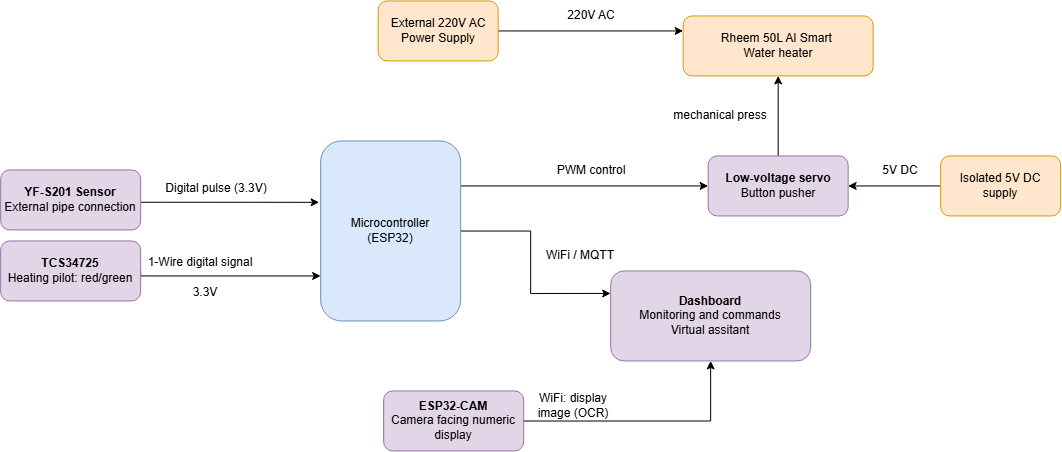

The diagram above was exported from draw.io. Its source (the exported page's mxGraphModel, read from the mxfile embedded in the PNG):
<mxGraphModel dx="922" dy="631" grid="1" gridSize="10" guides="1" tooltips="1" connect="1" arrows="1" fold="1" page="1" pageScale="1" pageWidth="850" pageHeight="1100" math="0" shadow="0">
  <root>
    <mxCell id="0" />
    <mxCell id="1" parent="0" />
    <mxCell id="XYUKIWS2pkucQNbWqxjO-20" edge="1" parent="1" source="AOGFjGg1Z1YeF3-bNhdM-1" style="edgeStyle=orthogonalEdgeStyle;rounded=0;orthogonalLoop=1;jettySize=auto;html=1;entryX=0;entryY=0.25;entryDx=0;entryDy=0;" target="XYUKIWS2pkucQNbWqxjO-4">
      <mxGeometry relative="1" as="geometry">
        <Array as="points">
          <mxPoint x="550" y="280" />
          <mxPoint x="550" y="342.56" />
        </Array>
      </mxGeometry>
    </mxCell>
    <mxCell id="vEZ9_dgkqnEVaW_Cwci2-9" edge="1" parent="1" source="AOGFjGg1Z1YeF3-bNhdM-1" style="edgeStyle=orthogonalEdgeStyle;rounded=0;orthogonalLoop=1;jettySize=auto;html=1;exitX=1;exitY=0.25;exitDx=0;exitDy=0;entryX=0;entryY=0.5;entryDx=0;entryDy=0;" target="vEZ9_dgkqnEVaW_Cwci2-3">
      <mxGeometry relative="1" as="geometry" />
    </mxCell>
    <mxCell id="AOGFjGg1Z1YeF3-bNhdM-1" parent="1" style="rounded=1;whiteSpace=wrap;html=1;fillColor=#dae8fc;strokeColor=#6c8ebf;" value="Microcontroller&lt;div&gt;(ESP32)&lt;/div&gt;" vertex="1">
      <mxGeometry height="180" width="140" x="340" y="190" as="geometry" />
    </mxCell>
    <mxCell id="XYUKIWS2pkucQNbWqxjO-23" edge="1" parent="1" source="XYUKIWS2pkucQNbWqxjO-2" style="edgeStyle=orthogonalEdgeStyle;rounded=0;orthogonalLoop=1;jettySize=auto;html=1;entryX=0;entryY=0.25;entryDx=0;entryDy=0;" target="XYUKIWS2pkucQNbWqxjO-3">
      <mxGeometry relative="1" as="geometry" />
    </mxCell>
    <mxCell id="XYUKIWS2pkucQNbWqxjO-2" parent="1" style="rounded=1;whiteSpace=wrap;html=1;fillColor=#ffe6cc;strokeColor=#d79b00;" value="&lt;div&gt;External 220V AC Power Supply&lt;/div&gt;" vertex="1">
      <mxGeometry height="60" width="120" x="397.5" y="50" as="geometry" />
    </mxCell>
    <mxCell id="XYUKIWS2pkucQNbWqxjO-3" parent="1" style="rounded=1;whiteSpace=wrap;html=1;fillColor=#ffe6cc;strokeColor=#d79b00;" value="Rheem 50L AI Smart&amp;nbsp;&lt;div&gt;Water heater&lt;/div&gt;" vertex="1">
      <mxGeometry height="60" width="190" x="702.5" y="65" as="geometry" />
    </mxCell>
    <mxCell id="XYUKIWS2pkucQNbWqxjO-4" parent="1" style="rounded=1;whiteSpace=wrap;html=1;fillColor=#e1d5e7;strokeColor=#9673a6;" value="&lt;b&gt;Dashboard&lt;/b&gt;&lt;div&gt;Monitoring and commands&lt;/div&gt;&lt;div&gt;Virtual assitant&lt;/div&gt;" vertex="1">
      <mxGeometry height="90" width="200" x="630" y="320" as="geometry" />
    </mxCell>
    <mxCell id="XYUKIWS2pkucQNbWqxjO-15" edge="1" parent="1" source="XYUKIWS2pkucQNbWqxjO-9" style="edgeStyle=orthogonalEdgeStyle;rounded=0;orthogonalLoop=1;jettySize=auto;html=1;entryX=-0.011;entryY=0.341;entryDx=0;entryDy=0;entryPerimeter=0;" target="AOGFjGg1Z1YeF3-bNhdM-1">
      <mxGeometry relative="1" as="geometry">
        <Array as="points">
          <mxPoint x="180" y="251.38" />
          <mxPoint x="180" y="251.38" />
        </Array>
      </mxGeometry>
    </mxCell>
    <mxCell id="XYUKIWS2pkucQNbWqxjO-9" parent="1" style="rounded=1;whiteSpace=wrap;html=1;fillColor=#e1d5e7;strokeColor=#9673a6;" value="&lt;b&gt;YF-S201 Sensor&lt;/b&gt;&lt;div&gt;External pipe connection&lt;/div&gt;" vertex="1">
      <mxGeometry height="60" width="140" x="20" y="219" as="geometry" />
    </mxCell>
    <mxCell id="vEZ9_dgkqnEVaW_Cwci2-1" edge="1" parent="1" source="XYUKIWS2pkucQNbWqxjO-10" style="edgeStyle=orthogonalEdgeStyle;rounded=0;orthogonalLoop=1;jettySize=auto;html=1;entryX=0.5;entryY=1;entryDx=0;entryDy=0;" target="XYUKIWS2pkucQNbWqxjO-4">
      <mxGeometry relative="1" as="geometry" />
    </mxCell>
    <mxCell id="XYUKIWS2pkucQNbWqxjO-10" parent="1" style="rounded=1;whiteSpace=wrap;html=1;fillColor=#e1d5e7;strokeColor=#9673a6;" value="&lt;div&gt;&lt;b&gt;ESP32-CAM&lt;/b&gt;&lt;/div&gt;&lt;div&gt;Camera facing numeric display&lt;/div&gt;" vertex="1">
      <mxGeometry height="60" width="140" x="403" y="440" as="geometry" />
    </mxCell>
    <mxCell id="XYUKIWS2pkucQNbWqxjO-30" edge="1" parent="1" source="XYUKIWS2pkucQNbWqxjO-11" style="edgeStyle=orthogonalEdgeStyle;rounded=0;orthogonalLoop=1;jettySize=auto;html=1;entryX=0;entryY=0.75;entryDx=0;entryDy=0;exitX=1;exitY=0.5;exitDx=0;exitDy=0;" target="AOGFjGg1Z1YeF3-bNhdM-1">
      <mxGeometry relative="1" as="geometry">
        <Array as="points">
          <mxPoint x="160" y="325" />
        </Array>
      </mxGeometry>
    </mxCell>
    <mxCell id="XYUKIWS2pkucQNbWqxjO-11" parent="1" style="rounded=1;whiteSpace=wrap;html=1;fillColor=#e1d5e7;strokeColor=#9673a6;" value="&lt;b&gt;TCS34725&lt;/b&gt;&lt;div&gt;Heating pilot: red/green&lt;/div&gt;" vertex="1">
      <mxGeometry height="60" width="140" x="20" y="290" as="geometry" />
    </mxCell>
    <mxCell id="XYUKIWS2pkucQNbWqxjO-28" parent="1" style="text;html=1;whiteSpace=wrap;strokeColor=none;fillColor=none;align=center;verticalAlign=middle;rounded=0;" value="WiFi: display image (OCR)" vertex="1">
      <mxGeometry height="30" width="80" x="553" y="440" as="geometry" />
    </mxCell>
    <mxCell id="XYUKIWS2pkucQNbWqxjO-31" parent="1" style="text;html=1;whiteSpace=wrap;strokeColor=none;fillColor=none;align=center;verticalAlign=middle;rounded=0;" value="Digital pulse (3.3V)" vertex="1">
      <mxGeometry height="30" width="110" x="181" y="223" as="geometry" />
    </mxCell>
    <mxCell id="XYUKIWS2pkucQNbWqxjO-33" parent="1" style="text;html=1;whiteSpace=wrap;strokeColor=none;fillColor=none;align=center;verticalAlign=middle;rounded=0;" value="1-Wire digital signal" vertex="1">
      <mxGeometry height="30" width="120" x="160" y="297" as="geometry" />
    </mxCell>
    <mxCell id="XYUKIWS2pkucQNbWqxjO-34" parent="1" style="text;html=1;whiteSpace=wrap;strokeColor=none;fillColor=none;align=center;verticalAlign=middle;rounded=0;" value="3.3V" vertex="1">
      <mxGeometry height="30" width="120" x="165" y="327" as="geometry" />
    </mxCell>
    <mxCell id="XYUKIWS2pkucQNbWqxjO-35" parent="1" style="text;html=1;whiteSpace=wrap;strokeColor=none;fillColor=none;align=center;verticalAlign=middle;rounded=0;" value="WiFi / MQTT" vertex="1">
      <mxGeometry height="30" width="120" x="540" y="290" as="geometry" />
    </mxCell>
    <mxCell id="XYUKIWS2pkucQNbWqxjO-37" parent="1" style="text;html=1;whiteSpace=wrap;strokeColor=none;fillColor=none;align=center;verticalAlign=middle;rounded=0;" value="220V AC" vertex="1">
      <mxGeometry height="30" width="120" x="550.5" y="50" as="geometry" />
    </mxCell>
    <mxCell id="vEZ9_dgkqnEVaW_Cwci2-6" edge="1" parent="1" source="vEZ9_dgkqnEVaW_Cwci2-3" style="edgeStyle=orthogonalEdgeStyle;rounded=0;orthogonalLoop=1;jettySize=auto;html=1;entryX=0.5;entryY=1;entryDx=0;entryDy=0;" target="XYUKIWS2pkucQNbWqxjO-3">
      <mxGeometry relative="1" as="geometry" />
    </mxCell>
    <mxCell id="vEZ9_dgkqnEVaW_Cwci2-3" parent="1" style="rounded=1;whiteSpace=wrap;html=1;fillColor=#e1d5e7;strokeColor=#9673a6;" value="&lt;div&gt;&lt;b&gt;Low-voltage servo&lt;/b&gt;&lt;/div&gt;&lt;div&gt;Button pusher&lt;/div&gt;" vertex="1">
      <mxGeometry height="60" width="140" x="727.5" y="205" as="geometry" />
    </mxCell>
    <mxCell id="vEZ9_dgkqnEVaW_Cwci2-5" parent="1" style="text;html=1;whiteSpace=wrap;strokeColor=none;fillColor=none;align=center;verticalAlign=middle;rounded=0;" value="PWM control" vertex="1">
      <mxGeometry height="30" width="120" x="550.5" y="205" as="geometry" />
    </mxCell>
    <mxCell id="vEZ9_dgkqnEVaW_Cwci2-7" parent="1" style="text;html=1;whiteSpace=wrap;strokeColor=none;fillColor=none;align=center;verticalAlign=middle;rounded=0;" value="mechanical press" vertex="1">
      <mxGeometry height="30" width="120" x="680" y="150" as="geometry" />
    </mxCell>
    <mxCell id="vEZ9_dgkqnEVaW_Cwci2-11" edge="1" parent="1" source="vEZ9_dgkqnEVaW_Cwci2-8" style="edgeStyle=orthogonalEdgeStyle;rounded=0;orthogonalLoop=1;jettySize=auto;html=1;entryX=1;entryY=0.5;entryDx=0;entryDy=0;" target="vEZ9_dgkqnEVaW_Cwci2-3">
      <mxGeometry relative="1" as="geometry" />
    </mxCell>
    <mxCell id="vEZ9_dgkqnEVaW_Cwci2-8" parent="1" style="rounded=1;whiteSpace=wrap;html=1;fillColor=#ffe6cc;strokeColor=#d79b00;" value="&lt;div&gt;Isolated 5V DC supply&lt;/div&gt;" vertex="1">
      <mxGeometry height="60" width="120" x="960" y="205" as="geometry" />
    </mxCell>
    <mxCell id="vEZ9_dgkqnEVaW_Cwci2-12" parent="1" style="text;html=1;whiteSpace=wrap;strokeColor=none;fillColor=none;align=center;verticalAlign=middle;rounded=0;" value="5V DC" vertex="1">
      <mxGeometry height="30" width="120" x="860" y="205" as="geometry" />
    </mxCell>
  </root>
</mxGraphModel>